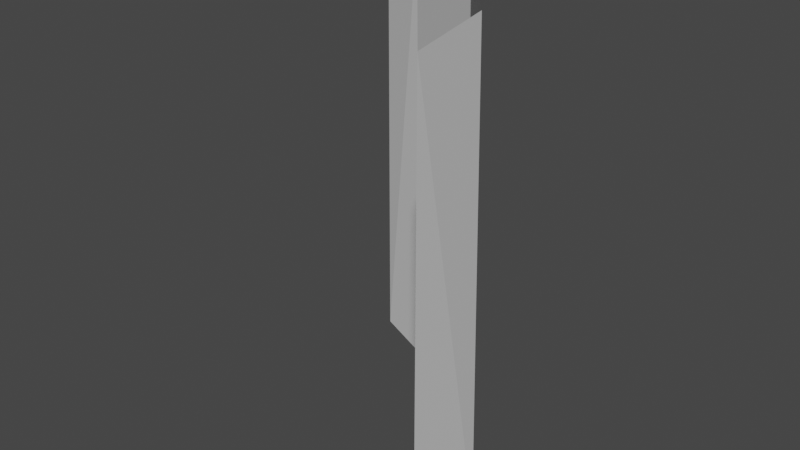 # Source: spiral_road_open_closed.blend  (saved by Blender 3.6.13; exported with 4.5.12 LTS)
import bpy
from mathutils import Matrix  # noqa: F401  (used for matrix-valued properties, if any)

bpy.ops.wm.read_factory_settings(use_empty=True)
scene = bpy.context.scene
scene.name = 'Scene'

# ---- collections
col_collection = bpy.data.collections.new('Collection'); scene.collection.children.link(col_collection)

# ---- world
world_world = bpy.data.worlds.new('World'); scene.world = world_world
world_world.use_nodes = True; world_world.node_tree.nodes.clear()
_N = world_world.node_tree.nodes; _L = world_world.node_tree.links
n0 = _N.new('ShaderNodeOutputWorld'); n0.name = 'World Output'; n0.location = (300, 300)
n1 = _N.new('ShaderNodeBackground'); n1.name = 'Background'; n1.location = (10, 300)
n1.inputs[0].default_value = (0.05088, 0.05088, 0.05088, 1.0)
_L.new(n1.outputs[0], n0.inputs[0])
n0.is_active_output = True
world_world.color = (0.05088, 0.05088, 0.05088)
world_world.use_sun_shadow = False
world_world.sun_shadow_jitter_overblur = 0.0

# ---- meshes
me_plane = bpy.data.meshes.new('Plane')
me_plane.from_pydata([(74.16, -4.927, 7.151), (74.16, -4.927, -9.743), (63.91, 6.089, -9.743), (63.91, 6.089, 7.151), (70.32, 2.386, 7.151), (70.46, 2.593, -9.743), (66.3, 4.764, 7.151), (66.31, 5.049, -9.743), (73.31, -1.182, 7.151), (73.55, -1.092, -9.743)], [], [(6, 7, 2, 3), (8, 9, 5, 4), (0, 1, 9, 8), (4, 5, 7, 6)])
_uv = me_plane.uv_layers.new(name='UVMap')
_uv.uv.foreach_set('vector', [0.0, 0.0, 0.0, 0.0, 0.0, 0.0, 0.0, 0.0, 0.0, 0.0, 0.0, 0.0, 0.0, 0.0, 0.0, 0.0, 0.0, 0.0, 0.0, 0.0, 0.0, 0.0, 0.0, 0.0, 0.0, 0.0, 0.0, 0.0, 0.0, 0.0, 0.0, 0.0])
me_plane.update()

# ---- objects
ob_spiral_road_closed = bpy.data.objects.new('spiral road closed', me_plane)

# ---- transforms, parenting, visibility, modifiers, constraints
ob_spiral_road_closed.location = (6.088e-07, 1.216e-06, -0.2763)

# ---- collection membership
col_collection.objects.link(ob_spiral_road_closed)

# ---- scene / render settings (as saved in the file)
scene.frame_start = 1; scene.frame_end = 250; scene.frame_set(2)
scene.render.engine = 'BLENDER_EEVEE_NEXT'
scene.cycles.sampling_pattern = 'TABULATED_SOBOL'
scene.cycles.use_light_tree = False
scene.view_settings.view_transform = 'Filmic'
bpy.context.view_layer.update()

# ---- added for rendering (the .blend has no active camera and no usable light): camera, sun
cam_auto = bpy.data.cameras.new('AutoCamera')
cam_auto.lens = 50.0
cam_auto.sensor_width = 36.0
cam_auto.clip_end = 1000.0
ob_auto_camera = bpy.data.objects.new('AutoCamera', cam_auto)
scene.collection.objects.link(ob_auto_camera)
ob_auto_camera.location = (89.9682, -24.5362, 15.1727)
ob_auto_camera.rotation_euler = (1.09748, -7.21219e-08, 0.694738)
scene.camera = ob_auto_camera
light_auto_sun = bpy.data.lights.new('AutoSun', 'SUN')
light_auto_sun.energy = 3.0
light_auto_sun.angle = 0.0523599
ob_auto_sun = bpy.data.objects.new('AutoSun', light_auto_sun)
scene.collection.objects.link(ob_auto_sun)
ob_auto_sun.rotation_euler = (0.872665, 0.174533, 0.523599)
bpy.context.view_layer.update()
